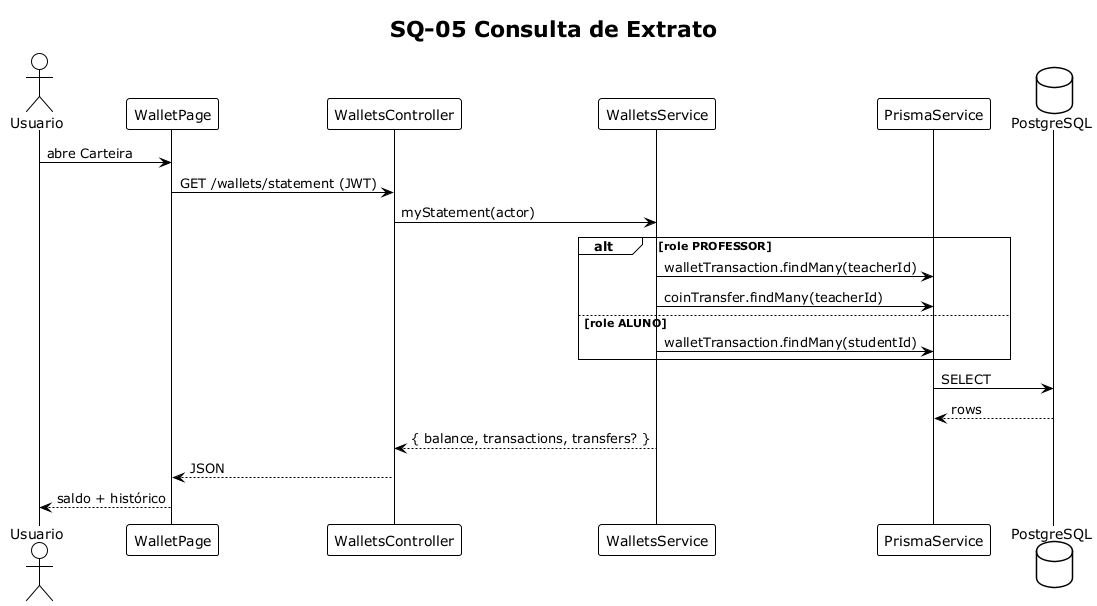

The diagram above was rendered by PlantUML. Its source (embedded in the PNG):
@startuml SQ05_Extrato
!theme plain
title SQ-05 Consulta de Extrato
skinparam responseMessageBelowArrow true

actor Usuario
participant "WalletPage" as UI
participant "WalletsController" as C
participant "WalletsService" as S
participant "PrismaService" as P
database PostgreSQL as DB

Usuario -> UI: abre Carteira
UI -> C: GET /wallets/statement (JWT)
C -> S: myStatement(actor)
alt role PROFESSOR
  S -> P: walletTransaction.findMany(teacherId)
  S -> P: coinTransfer.findMany(teacherId)
else role ALUNO
  S -> P: walletTransaction.findMany(studentId)
end
P -> DB: SELECT
DB --> P: rows
S --> C: { balance, transactions, transfers? }
C --> UI: JSON
UI --> Usuario: saldo + histórico
@enduml